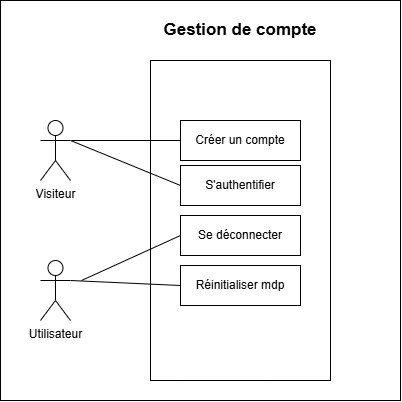

The diagram above was exported from draw.io. Its source (the exported page's mxGraphModel, read from the mxfile embedded in the PNG):
<mxGraphModel dx="2898" dy="1143" grid="1" gridSize="10" guides="1" tooltips="1" connect="1" arrows="1" fold="1" page="1" pageScale="1" pageWidth="827" pageHeight="1169" math="0" shadow="0">
  <root>
    <mxCell id="0" />
    <mxCell id="1" parent="0" />
    <mxCell id="0eTrJbH01hO6qzdUa7si-13" parent="1" style="whiteSpace=wrap;html=1;aspect=fixed;" value="" vertex="1">
      <mxGeometry height="400" width="400" x="210" y="350" as="geometry" />
    </mxCell>
    <mxCell id="0eTrJbH01hO6qzdUa7si-1" parent="1" style="shape=umlActor;verticalLabelPosition=bottom;verticalAlign=top;html=1;rounded=0;labelBackgroundColor=none;" value="Visiteur" vertex="1">
      <mxGeometry height="60" width="30" x="250" y="470" as="geometry" />
    </mxCell>
    <mxCell id="0eTrJbH01hO6qzdUa7si-2" parent="1" style="shape=umlActor;verticalLabelPosition=bottom;verticalAlign=top;html=1;rounded=0;labelBackgroundColor=none;" value="Utilisateur" vertex="1">
      <mxGeometry height="60" width="30" x="250" y="610" as="geometry" />
    </mxCell>
    <mxCell id="0eTrJbH01hO6qzdUa7si-3" parent="1" style="rounded=0;whiteSpace=wrap;html=1;labelBackgroundColor=none;" value="" vertex="1">
      <mxGeometry height="320" width="180" x="360" y="410" as="geometry" />
    </mxCell>
    <mxCell id="0eTrJbH01hO6qzdUa7si-4" parent="1" style="rounded=0;whiteSpace=wrap;html=1;labelBackgroundColor=none;" value="Réinitialiser mdp" vertex="1">
      <mxGeometry height="40" width="120" x="390" y="615" as="geometry" />
    </mxCell>
    <mxCell id="0eTrJbH01hO6qzdUa7si-5" parent="1" style="rounded=0;whiteSpace=wrap;html=1;labelBackgroundColor=none;" value="Se déconnecter" vertex="1">
      <mxGeometry height="40" width="120" x="390" y="565" as="geometry" />
    </mxCell>
    <mxCell id="0eTrJbH01hO6qzdUa7si-6" parent="1" style="rounded=0;whiteSpace=wrap;html=1;labelBackgroundColor=none;" value="S'authentifier" vertex="1">
      <mxGeometry height="40" width="120" x="390" y="515" as="geometry" />
    </mxCell>
    <mxCell id="0eTrJbH01hO6qzdUa7si-7" parent="1" style="rounded=0;whiteSpace=wrap;html=1;labelBackgroundColor=none;" value="Créer un compte" vertex="1">
      <mxGeometry height="40" width="120" x="390" y="470" as="geometry" />
    </mxCell>
    <mxCell id="0eTrJbH01hO6qzdUa7si-8" edge="1" parent="1" source="0eTrJbH01hO6qzdUa7si-7" style="endArrow=none;html=1;rounded=0;exitX=0;exitY=0.5;exitDx=0;exitDy=0;labelBackgroundColor=none;fontColor=default;" value="">
      <mxGeometry height="50" relative="1" width="50" as="geometry">
        <mxPoint x="461" y="650" as="sourcePoint" />
        <mxPoint x="281" y="490" as="targetPoint" />
      </mxGeometry>
    </mxCell>
    <mxCell id="0eTrJbH01hO6qzdUa7si-9" edge="1" parent="1" source="0eTrJbH01hO6qzdUa7si-6" style="endArrow=none;html=1;rounded=0;exitX=0;exitY=0.5;exitDx=0;exitDy=0;entryX=1;entryY=0.3333333333333333;entryDx=0;entryDy=0;entryPerimeter=0;labelBackgroundColor=none;fontColor=default;" target="0eTrJbH01hO6qzdUa7si-1" value="">
      <mxGeometry height="50" relative="1" width="50" as="geometry">
        <mxPoint x="392" y="500" as="sourcePoint" />
        <mxPoint x="311" y="500" as="targetPoint" />
      </mxGeometry>
    </mxCell>
    <mxCell id="0eTrJbH01hO6qzdUa7si-10" edge="1" parent="1" source="0eTrJbH01hO6qzdUa7si-4" style="endArrow=none;html=1;rounded=0;exitX=0;exitY=0.5;exitDx=0;exitDy=0;entryX=1;entryY=0.3333333333333333;entryDx=0;entryDy=0;entryPerimeter=0;labelBackgroundColor=none;fontColor=default;" target="0eTrJbH01hO6qzdUa7si-2" value="">
      <mxGeometry height="50" relative="1" width="50" as="geometry">
        <mxPoint x="450" y="490" as="sourcePoint" />
        <mxPoint x="341" y="490" as="targetPoint" />
      </mxGeometry>
    </mxCell>
    <mxCell id="0eTrJbH01hO6qzdUa7si-11" edge="1" parent="1" source="0eTrJbH01hO6qzdUa7si-5" style="endArrow=none;html=1;rounded=0;exitX=0;exitY=0.5;exitDx=0;exitDy=0;labelBackgroundColor=none;fontColor=default;" value="">
      <mxGeometry height="50" relative="1" width="50" as="geometry">
        <mxPoint x="431" y="645" as="sourcePoint" />
        <mxPoint x="291" y="630" as="targetPoint" />
      </mxGeometry>
    </mxCell>
    <mxCell id="0eTrJbH01hO6qzdUa7si-12" parent="1" style="text;html=1;whiteSpace=wrap;align=center;verticalAlign=middle;rounded=0;labelBackgroundColor=none;" value="&lt;span style=&quot;font-size: 17px;&quot;&gt;&lt;b&gt;Gestion de compte&lt;/b&gt;&lt;/span&gt;" vertex="1">
      <mxGeometry height="40" width="180" x="360" y="360" as="geometry" />
    </mxCell>
  </root>
</mxGraphModel>